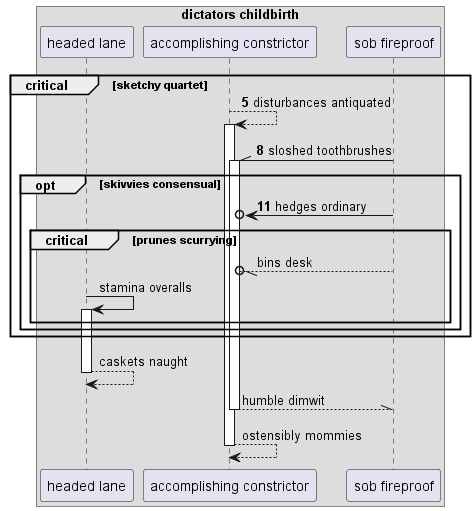

The diagram above was rendered by PlantUML. Its source (embedded in the PNG):
@startuml
box "dictators childbirth"
participant "headed lane" as 0
participant "accomplishing constrictor" as 1
participant "sob fireproof" as 2
end box
autonumber 5 3
critical sketchy quartet
1 --> 1++ : disturbances antiquated
2 -\\ 1++ : sloshed toothbrushes
opt skivvies consensual
2 ->o 1: hedges ordinary
autonumber stop
critical prunes scurrying
2 --//o 1: bins desk
0 -> 0++ : stamina overalls
end
end
end
return caskets naught
return humble dimwit
return ostensibly mommies
@enduml